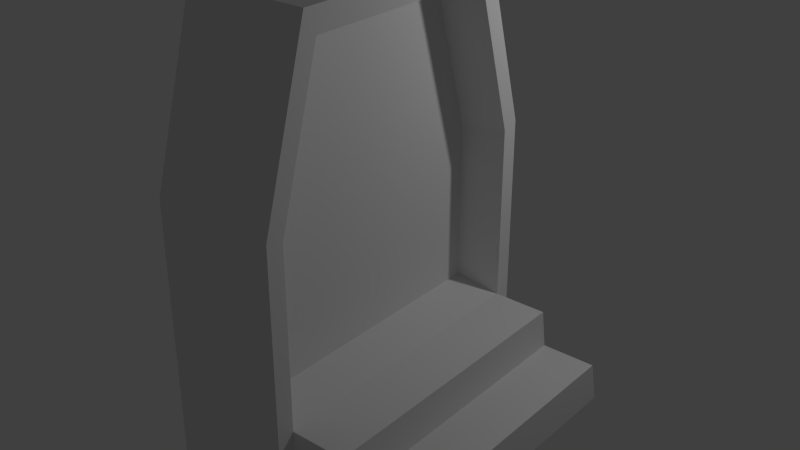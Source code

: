 # Source: yogsville_house_door.blend  (saved by Blender 2.70.0; exported with 4.5.12 LTS)
import bpy
from mathutils import Matrix  # noqa: F401  (used for matrix-valued properties, if any)

bpy.ops.wm.read_factory_settings(use_empty=True)
scene = bpy.context.scene
scene.name = 'Scene'

# ---- collections
col_collection_1 = bpy.data.collections.new('Collection 1'); scene.collection.children.link(col_collection_1)

# ---- world
world_world = bpy.data.worlds.new('World'); scene.world = world_world
world_world.color = (0.05088, 0.05088, 0.05088)
world_world.use_sun_shadow = False
world_world.sun_shadow_jitter_overblur = 0.0
world_world.cycles.sampling_method = 'MANUAL'
world_world.cycles.sample_map_resolution = 256

# ---- lights
light_point = bpy.data.lights.new('Point', 'POINT')
light_point.transmission_factor = 0.0
light_point.energy = 100.0
light_point.shadow_buffer_clip_start = 0.5
light_point.shadow_soft_size = 0.1
light_point.shadow_maximum_resolution = 0.006
light_point.use_absolute_resolution = True
light_point.cycles.use_multiple_importance_sampling = False

# ---- meshes
me_cube_001 = bpy.data.meshes.new('Cube.001')
me_cube_001.from_pydata([(-5.813, 1.336, -1.224), (5.813, 1.336, -1.224), (-5.813, 0.9326, 1.224), (5.813, 0.9326, 1.224), (1.765, 0.7819, 1.026), (5.813, 1.195, -0.7448), (1.765, 1.121, -0.6766), (5.813, 0.8339, 1.095), (-5.813, 0.0, 1.224), (5.813, 0.0, 1.224), (5.813, 0.0, 1.095), (5.813, 0.0, -0.7448), (1.765, 0.0, -0.6766), (1.765, 0.0, 1.026), (-5.813, 1.336, 0.2757), (5.813, 1.336, 0.2757), (5.813, 1.195, 0.2465), (1.765, 1.121, 0.2311), (1.765, 0.0, 0.2311), (5.813, 0.0, -0.98), (5.813, 1.251, -0.98), (16.26, 1.336, -1.224), (16.26, 0.0, -1.224), (16.26, 0.0, -0.98), (16.26, 1.251, -0.98), (11.01, 1.195, -0.7448), (11.01, 0.0, -0.7448), (11.01, 0.0, -0.98), (11.01, 1.251, -0.98)], [], [(14, 15, 1, 0), (20, 19, 23, 24), (9, 3, 2, 8), (16, 7, 4, 17), (11, 5, 6, 12), (15, 3, 7, 16), (3, 9, 10, 7), (7, 10, 13, 4), (17, 18, 12, 6), (2, 3, 15, 14), (5, 16, 17, 6), (1, 15, 16, 5, 20), (4, 13, 18, 17), (22, 21, 24, 23), (1, 20, 24, 21), (27, 28, 25, 26), (20, 5, 25, 28), (5, 11, 26, 25)])
_uv = me_cube_001.uv_layers.new(name='UVMap')
_uv.uv.foreach_set('vector', [0.3572, 0.6929, 0.4983, 0.6929, 0.4983, 0.3855, 0.3572, 0.3855, 0.7312, 0.7559, 0.7312, 0.5044, 0.9135, 0.5044, 0.9135, 0.7559, 0.7624, 0.7968, 0.7624, 0.9431, 0.6041, 0.9431, 0.6041, 0.7968, 0.4983, 0.687, 0.4983, 0.8608, 0.4492, 0.8468, 0.4492, 0.6838, 0.7312, 0.5044, 0.7312, 0.7446, 0.6605, 0.7297, 0.6605, 0.5044, 0.5892, 0.7242, 0.5252, 0.9443, 0.5096, 0.9142, 0.5668, 0.7174, 0.5252, 0.9443, 0.3775, 0.9443, 0.3775, 0.9142, 0.5096, 0.9142, 0.3421, 0.944, 0.3421, 0.8212, 0.2904, 0.8212, 0.2904, 0.9363, 0.3149, 0.6695, 0.08034, 0.6695, 0.08034, 0.391, 0.3149, 0.391, 0.3572, 0.8874, 0.4983, 0.8874, 0.4983, 0.6929, 0.3572, 0.6929, 0.4983, 0.4837, 0.4983, 0.687, 0.4492, 0.6838, 0.4492, 0.4977, 0.5892, 0.3761, 0.5892, 0.7242, 0.5668, 0.7174, 0.5668, 0.4873, 0.5757, 0.4327, 0.244, 0.9135, 0.08034, 0.9135, 0.08034, 0.6695, 0.3149, 0.6695, 0.6269, 0.0613, 0.9597, 0.0613, 0.9385, 0.1504, 0.6269, 0.1504, 0.6652, 0.2863, 0.6652, 0.3811, 0.9054, 0.3811, 0.9054, 0.2863, 0.6269, 0.1504, 0.9385, 0.1504, 0.9245, 0.2362, 0.6269, 0.2362, 0.6652, 0.3811, 0.6652, 0.4724, 0.7847, 0.4724, 0.7847, 0.3811, 0.7312, 0.7446, 0.7312, 0.5044, 0.8219, 0.5044, 0.8219, 0.7446])
me_cube_001.use_remesh_preserve_volume = False
me_cube_001.use_remesh_preserve_attributes = False
me_cube_001.use_mirror_vertex_groups = False
me_cube_001.update()

# ---- objects
ob_point = bpy.data.objects.new('Point', light_point)
ob_cube = bpy.data.objects.new('Cube', me_cube_001)

# ---- transforms, parenting, visibility, modifiers, constraints
ob_point.location = (2.565, 2.414, 4.296)
ob_point.lineart.crease_threshold = 0.0
ob_cube.location = (0.0, 0.0, 1.876)
ob_cube.scale = (0.08678, 1.0, 1.466)
ob_cube.lineart.crease_threshold = 0.0
_m = ob_cube.modifiers.new('Mirror', 'MIRROR')
_m.use_axis = (False, True, False)

# ---- collection membership
col_collection_1.objects.link(ob_point)
col_collection_1.objects.link(ob_cube)

# ---- scene / render settings (as saved in the file)
scene.frame_start = 1; scene.frame_end = 250; scene.frame_set(1)
scene.render.engine = 'BLENDER_EEVEE_NEXT'
scene.render.resolution_percentage = 50
scene.render.dither_intensity = 0.0
scene.cycles.use_denoising = False
scene.cycles.samples = 10
scene.cycles.sampling_pattern = 'TABULATED_SOBOL'
scene.cycles.light_sampling_threshold = 0.0
scene.cycles.use_adaptive_sampling = False
scene.cycles.use_light_tree = False
scene.cycles.blur_glossy = 0.0
scene.cycles.volume_bounces = 1
scene.cycles.pixel_filter_type = 'GAUSSIAN'
scene.cycles.sample_clamp_indirect = 0.0
scene.view_settings.view_transform = 'Standard'
bpy.context.view_layer.update()

# ---- added for rendering (the .blend has no active camera): camera
cam_auto = bpy.data.cameras.new('AutoCamera')
cam_auto.lens = 50.0
cam_auto.sensor_width = 36.0
cam_auto.clip_end = 1000.0
ob_auto_camera = bpy.data.objects.new('AutoCamera', cam_auto)
scene.collection.objects.link(ob_auto_camera)
ob_auto_camera.location = (4.95658, -5.40389, 5.47908)
ob_auto_camera.rotation_euler = (1.09748, -7.21219e-08, 0.694738)
scene.camera = ob_auto_camera
bpy.context.view_layer.update()
